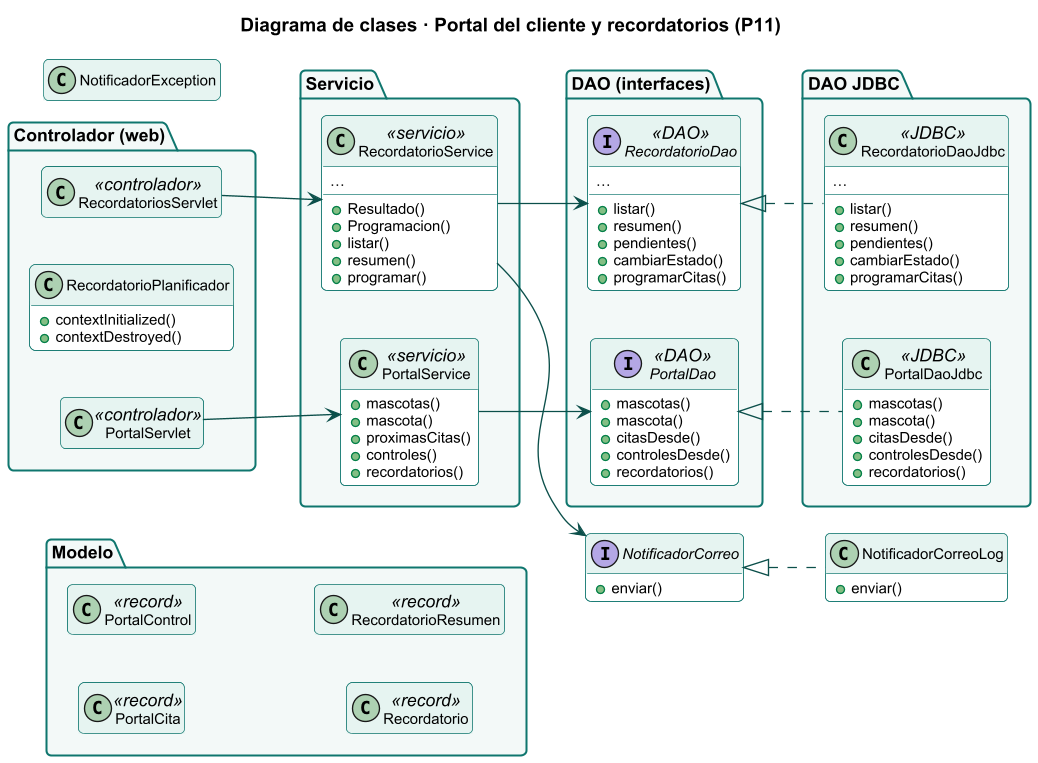

The diagram above was rendered by PlantUML. Its source (embedded in the PNG):
@startuml
skinparamlocked dpi 130
!include estilo.iuml
title Diagrama de clases · Portal del cliente y recordatorios (P11)
hide empty members
skinparam classFontSize 12
skinparam classAttributeFontSize 11
left to right direction
hide <<record>> members
package "Controlador (web)" {
class PortalServlet <<controlador>> {
}
class RecordatorioPlanificador  {
  +contextInitialized()
  +contextDestroyed()
}
class RecordatoriosServlet <<controlador>> {
}
}
package "Servicio" {
class PortalService <<servicio>> {
  +mascotas()
  +mascota()
  +proximasCitas()
  +controles()
  +recordatorios()
}
class RecordatorioService <<servicio>> {
  +Resultado()
  +Programacion()
  +listar()
  +resumen()
  +programar()
  …
}
}
package "DAO (interfaces)" {
interface PortalDao <<DAO>> {
  +mascotas()
  +mascota()
  +citasDesde()
  +controlesDesde()
  +recordatorios()
}
interface RecordatorioDao <<DAO>> {
  +listar()
  +resumen()
  +pendientes()
  +cambiarEstado()
  +programarCitas()
  …
}
}
package "DAO JDBC" {
class PortalDaoJdbc <<JDBC>> {
  +mascotas()
  +mascota()
  +citasDesde()
  +controlesDesde()
  +recordatorios()
}
class RecordatorioDaoJdbc <<JDBC>> {
  +listar()
  +resumen()
  +pendientes()
  +cambiarEstado()
  +programarCitas()
  …
}
}
package "Modelo" {
class PortalCita <<record>> {
  idCita
  idMascota
  mascota
  inicio
  servicio
  profesional
  estado
}
class PortalControl <<record>> {
  idConsulta
  idMascota
  mascota
  fechaControl
  profesional
}
class Recordatorio <<record>> {
  idRecordatorio
  idCliente
  cliente
  correo
  aceptaRecordatorios
  clienteActivo
  idCita
  …
}
class RecordatorioResumen <<record>> {
  pendientesVencidos
  pendientesFuturos
  enviados
  fallidos
  cancelados
}
}
interface NotificadorCorreo  {
  +enviar()
}
class NotificadorCorreoLog  {
  +enviar()
}
class NotificadorException  {
}
NotificadorCorreo <|.. NotificadorCorreoLog
PortalDao <|.. PortalDaoJdbc
PortalService --> PortalDao
PortalServlet --> PortalService
RecordatorioDao <|.. RecordatorioDaoJdbc
RecordatorioService --> RecordatorioDao
RecordatorioService --> NotificadorCorreo
RecordatoriosServlet --> RecordatorioService
@enduml